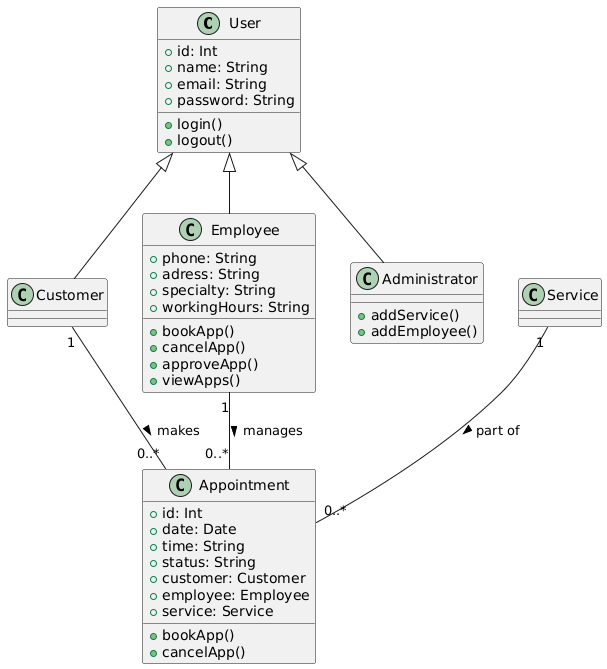

The diagram above was rendered by PlantUML. Its source (embedded in the PNG):
@startuml
class User {
    +id: Int
    +name: String
    +email: String
    +password: String
    +login()
    +logout()
}

class Customer {
    ' User sınıfından miras alır
}

class Employee {
    +phone: String
    +adress: String
    +specialty: String
    +workingHours: String
    +bookApp()
    +cancelApp()
    +approveApp()
    +viewApps()
}

class Administrator {
    +addService()
    +addEmployee()
}

class Service {
    ' Appointment içinde referans verilmiş [cite: 24]
}

class Appointment {
    +id: Int
    +date: Date
    +time: String
    +status: String
    +customer: Customer
    +employee: Employee
    +service: Service
    +bookApp()
    +cancelApp()
}

' İlişkiler (Inheritance & Associations)
User <|-- Customer
User <|-- Employee
User <|-- Administrator

Customer "1" -- "0..*" Appointment : makes >
Employee "1" -- "0..*" Appointment : manages >
Service "1" -- "0..*" Appointment : part of >
@enduml